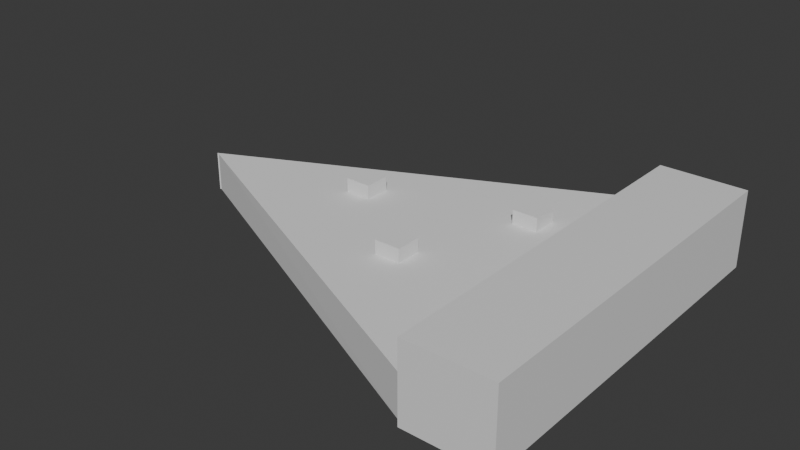 # Source: pizza.blend  (saved by Blender 4.5.90; exported with 4.5.12 LTS)
import bpy
from mathutils import Matrix  # noqa: F401  (used for matrix-valued properties, if any)

bpy.ops.wm.read_factory_settings(use_empty=True)
scene = bpy.context.scene
scene.name = 'Scene'

# ---- collections
col_collection = bpy.data.collections.new('Collection'); scene.collection.children.link(col_collection)

# ---- materials (node trees are filled in below, after node groups)
mat_material = bpy.data.materials.new('Material')
mat_material.alpha_threshold = 0.0
mat_material.roughness = 0.5
mat_material.line_color = (0.0, 0.0, 0.0, 1.0)

# ---- material node trees
mat_material.use_nodes = True; mat_material.node_tree.nodes.clear()
_N = mat_material.node_tree.nodes; _L = mat_material.node_tree.links
n0 = _N.new('ShaderNodeOutputMaterial'); n0.name = 'Material Output'; n0.location = (200, 100)
n1 = _N.new('ShaderNodeBsdfPrincipled'); n1.name = 'Principled BSDF'; n1.location = (-200, 100)
n1.inputs[3].default_value = 1.45
_L.new(n1.outputs[0], n0.inputs[0])
n0.is_active_output = True

# ---- world
world_world = bpy.data.worlds.new('World'); scene.world = world_world
world_world.use_nodes = True; world_world.node_tree.nodes.clear()
_N = world_world.node_tree.nodes; _L = world_world.node_tree.links
n0 = _N.new('ShaderNodeOutputWorld'); n0.name = 'World Output'; n0.location = (200, 100)
n1 = _N.new('ShaderNodeBackground'); n1.name = 'Background'; n1.location = (-200, 100)
n1.inputs[0].default_value = (0.05088, 0.05088, 0.05088, 1.0)
_L.new(n1.outputs[0], n0.inputs[0])
n0.is_active_output = True
world_world.color = (0.05088, 0.05088, 0.05088)
world_world.sun_shadow_jitter_overblur = 0.0

# ---- meshes
me_cube = bpy.data.meshes.new('Cube')
me_cube.from_pydata([(1.0, 1.0, 1.0), (1.0, 1.0, -1.0), (1.0, -1.0, 1.0), (1.0, -1.0, -1.0), (-1.0, 1.0, 1.0), (-1.0, 1.0, -1.0), (-1.0, -1.0, 1.0), (-1.0, -1.0, -1.0)], [], [(0, 4, 6, 2), (3, 2, 6, 7), (7, 6, 4, 5), (5, 1, 3, 7), (1, 0, 2, 3), (5, 4, 0, 1)])
_uv = me_cube.uv_layers.new(name='UVMap')
_uv.uv.foreach_set('vector', [0.625, 0.5, 0.875, 0.5, 0.875, 0.75, 0.625, 0.75, 0.375, 0.75, 0.625, 0.75, 0.625, 1.0, 0.375, 1.0, 0.375, 0.0, 0.625, 0.0, 0.625, 0.25, 0.375, 0.25, 0.125, 0.5, 0.375, 0.5, 0.375, 0.75, 0.125, 0.75, 0.375, 0.5, 0.625, 0.5, 0.625, 0.75, 0.375, 0.75, 0.375, 0.25, 0.625, 0.25, 0.625, 0.5, 0.375, 0.5])
me_cube.materials.append(mat_material)
me_cube.use_mirror_vertex_groups = False
me_cube.update()
me_cube_002 = bpy.data.meshes.new('Cube.002')
me_cube_002.from_pydata([(0.9925, -1.985, -1.0), (1.001, -1.985, 1.0), (1.0, 2.018, -1.0), (1.009, 2.018, 1.0), (-1.006, -0.01836, -1.0), (-0.9984, -0.01523, -1.0), (-0.9984, -0.01523, 1.0), (-1.006, -0.01836, 1.0), (-1.006, -0.01547, 1.0), (-0.9881, 0.003103, -1.0)], [], [(4, 7, 3, 2), (2, 3, 1, 0), (0, 1, 6, 5), (3, 8, 1), (0, 9, 2)])
_uv = me_cube_002.uv_layers.new(name='UVMap')
_uv.uv.foreach_set('vector', [0.375, 0.25, 0.625, 0.25, 0.625, 0.5, 0.375, 0.5, 0.375, 0.5, 0.625, 0.5, 0.625, 0.75, 0.375, 0.75, 0.375, 0.75, 0.625, 0.75, 0.625, 1.0, 0.375, 1.0, 0.625, 0.5, 0.875, 0.6269, 0.625, 0.75, 0.375, 0.75, 0.125, 0.6246, 0.375, 0.5])
me_cube_002.update()
me_cube_003 = bpy.data.meshes.new('Cube.003')
me_cube_003.from_pydata([(-1.0, -1.0, -1.0), (-1.0, -1.0, 1.0), (-1.0, 1.0, -1.0), (-1.0, 1.0, 1.0), (1.0, -1.0, -1.0), (1.0, -1.0, 1.0), (1.0, 1.0, -1.0), (1.0, 1.0, 1.0)], [], [(0, 1, 3, 2), (2, 3, 7, 6), (6, 7, 5, 4), (4, 5, 1, 0), (2, 6, 4, 0), (7, 3, 1, 5)])
_uv = me_cube_003.uv_layers.new(name='UVMap')
_uv.uv.foreach_set('vector', [0.375, 0.0, 0.625, 0.0, 0.625, 0.25, 0.375, 0.25, 0.375, 0.25, 0.625, 0.25, 0.625, 0.5, 0.375, 0.5, 0.375, 0.5, 0.625, 0.5, 0.625, 0.75, 0.375, 0.75, 0.375, 0.75, 0.625, 0.75, 0.625, 1.0, 0.375, 1.0, 0.125, 0.5, 0.375, 0.5, 0.375, 0.75, 0.125, 0.75, 0.625, 0.5, 0.875, 0.5, 0.875, 0.75, 0.625, 0.75])
me_cube_003.update()
me_cube_004 = bpy.data.meshes.new('Cube.004')
me_cube_004.from_pydata([(-1.0, -1.0, -1.0), (-1.0, -1.0, 1.0), (-1.0, 1.0, -1.0), (-1.0, 1.0, 1.0), (1.0, -1.0, -1.0), (1.0, -1.0, 1.0), (1.0, 1.0, -1.0), (1.0, 1.0, 1.0)], [], [(0, 1, 3, 2), (2, 3, 7, 6), (6, 7, 5, 4), (4, 5, 1, 0), (2, 6, 4, 0), (7, 3, 1, 5)])
_uv = me_cube_004.uv_layers.new(name='UVMap')
_uv.uv.foreach_set('vector', [0.375, 0.0, 0.625, 0.0, 0.625, 0.25, 0.375, 0.25, 0.375, 0.25, 0.625, 0.25, 0.625, 0.5, 0.375, 0.5, 0.375, 0.5, 0.625, 0.5, 0.625, 0.75, 0.375, 0.75, 0.375, 0.75, 0.625, 0.75, 0.625, 1.0, 0.375, 1.0, 0.125, 0.5, 0.375, 0.5, 0.375, 0.75, 0.125, 0.75, 0.625, 0.5, 0.875, 0.5, 0.875, 0.75, 0.625, 0.75])
me_cube_004.update()
me_cube_005 = bpy.data.meshes.new('Cube.005')
me_cube_005.from_pydata([(-1.0, -1.0, -1.0), (-1.0, -1.0, 1.0), (-1.0, 1.0, -1.0), (-1.0, 1.0, 1.0), (1.0, -1.0, -1.0), (1.0, -1.0, 1.0), (1.0, 1.0, -1.0), (1.0, 1.0, 1.0)], [], [(0, 1, 3, 2), (2, 3, 7, 6), (6, 7, 5, 4), (4, 5, 1, 0), (2, 6, 4, 0), (7, 3, 1, 5)])
_uv = me_cube_005.uv_layers.new(name='UVMap')
_uv.uv.foreach_set('vector', [0.375, 0.0, 0.625, 0.0, 0.625, 0.25, 0.375, 0.25, 0.375, 0.25, 0.625, 0.25, 0.625, 0.5, 0.375, 0.5, 0.375, 0.5, 0.625, 0.5, 0.625, 0.75, 0.375, 0.75, 0.375, 0.75, 0.625, 0.75, 0.625, 1.0, 0.375, 1.0, 0.125, 0.5, 0.375, 0.5, 0.375, 0.75, 0.125, 0.75, 0.625, 0.5, 0.875, 0.5, 0.875, 0.75, 0.625, 0.75])
me_cube_005.update()

# ---- objects
ob_cube = bpy.data.objects.new('Cube', me_cube)
ob_cube_001 = bpy.data.objects.new('Cube.001', me_cube_002)
ob_cube_002 = bpy.data.objects.new('Cube.002', me_cube_003)
ob_cube_003 = bpy.data.objects.new('Cube.003', me_cube_004)
ob_cube_004 = bpy.data.objects.new('Cube.004', me_cube_005)

# ---- transforms, parenting, visibility, modifiers, constraints
ob_cube.location = (0.0, 0.0, 0.0)
ob_cube.scale = (0.2237, 0.9882, -0.2019)
ob_cube.lock_rotations_4d = False
ob_cube.empty_display_type = 'ARROWS'
ob_cube.lineart.crease_threshold = 0.0
ob_cube_001.location = (-1.254, -0.003564, -0.08081)
ob_cube_001.scale = (1.033, 0.4877, 0.1055)
ob_cube_002.location = (-0.5429, 0.3784, 0.05958)
ob_cube_002.scale = (0.06804, 0.06804, 0.03715)
ob_cube_003.location = (-0.8405, -0.2554, 0.05958)
ob_cube_003.scale = (0.06804, 0.06804, 0.03715)
ob_cube_004.location = (-1.369, 0.1456, 0.05958)
ob_cube_004.scale = (0.06804, 0.06804, 0.03715)

# ---- collection membership
col_collection.objects.link(ob_cube)
col_collection.objects.link(ob_cube_001)
col_collection.objects.link(ob_cube_002)
col_collection.objects.link(ob_cube_003)
col_collection.objects.link(ob_cube_004)

# ---- scene / render settings (as saved in the file)
scene.frame_start = 1; scene.frame_end = 250; scene.frame_set(1)
scene.render.engine = 'BLENDER_EEVEE_NEXT'
bpy.context.view_layer.update()

# ---- added for rendering (the .blend has no active camera and no usable light): camera, sun
cam_auto = bpy.data.cameras.new('AutoCamera')
cam_auto.lens = 50.0
cam_auto.sensor_width = 36.0
cam_auto.clip_end = 1000.0
ob_auto_camera = bpy.data.objects.new('AutoCamera', cam_auto)
scene.collection.objects.link(ob_auto_camera)
ob_auto_camera.location = (1.94967, -3.58138, 2.38759)
ob_auto_camera.rotation_euler = (1.09748, -7.21219e-08, 0.694738)
scene.camera = ob_auto_camera
light_auto_sun = bpy.data.lights.new('AutoSun', 'SUN')
light_auto_sun.energy = 3.0
light_auto_sun.angle = 0.0523599
ob_auto_sun = bpy.data.objects.new('AutoSun', light_auto_sun)
scene.collection.objects.link(ob_auto_sun)
ob_auto_sun.rotation_euler = (0.872665, 0.174533, 0.523599)
bpy.context.view_layer.update()
